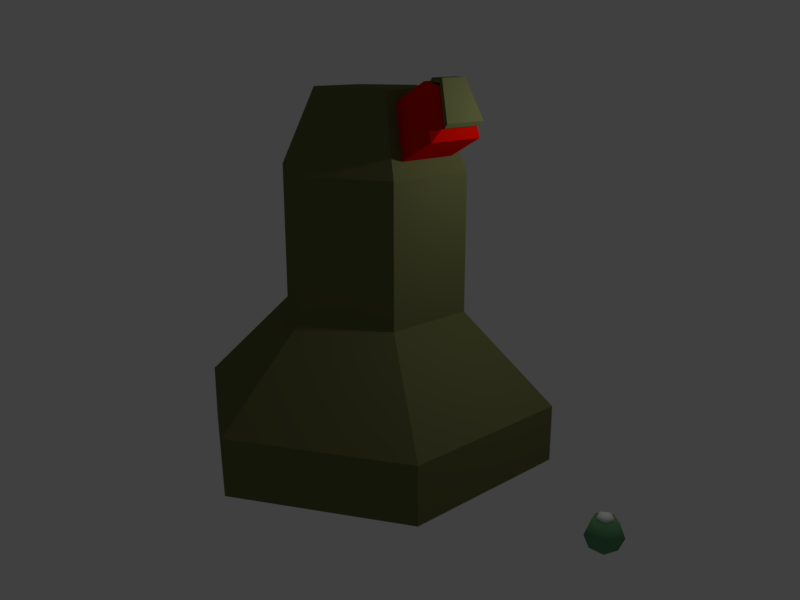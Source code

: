 # Source: level1.blend  (saved by Blender 2.78.0; exported with 4.5.12 LTS)
import bpy
from mathutils import Matrix  # noqa: F401  (used for matrix-valued properties, if any)

bpy.ops.wm.read_factory_settings(use_empty=True)
scene = bpy.context.scene
scene.name = 'Scene'

# ---- collections
col_collection_1 = bpy.data.collections.new('Collection 1'); scene.collection.children.link(col_collection_1)

# ---- materials (node trees are filled in below, after node groups)
mat_boss = bpy.data.materials.new('Boss')
mat_boss.alpha_threshold = 0.0
mat_boss.use_transparent_shadow = False
mat_boss.diffuse_color = (0.152, 0.1604, 0.06149, 1.0)
mat_boss.roughness = 0.5
mat_active = bpy.data.materials.new('Active')
mat_active.alpha_threshold = 0.0
mat_active.use_transparent_shadow = False
mat_active.diffuse_color = (0.8, 0.004825, 0.0, 1.0)
mat_active.roughness = 0.5
mat_active.specular_intensity = 0.5109
mat_material_001 = bpy.data.materials.new('Material.001')
mat_material_001.alpha_threshold = 0.0
mat_material_001.use_transparent_shadow = False
mat_material_001.diffuse_color = (0.1171, 0.317, 0.1365, 1.0)
mat_material_001.roughness = 0.5
mat_material_002 = bpy.data.materials.new('Material.002')
mat_material_002.alpha_threshold = 0.0
mat_material_002.use_transparent_shadow = False
mat_material_002.roughness = 0.5

# ---- material node trees

# ---- world
world_world = bpy.data.worlds.new('World'); scene.world = world_world
world_world.color = (0.05088, 0.05088, 0.05088)
world_world.use_sun_shadow = False
world_world.sun_shadow_jitter_overblur = 0.0
world_world.cycles.sampling_method = 'MANUAL'

# ---- cameras
cam_camera = bpy.data.cameras.new('Camera')
cam_camera.clip_end = 100.0
cam_camera.lens = 35.0
cam_camera.sensor_width = 32.0
cam_camera.sensor_height = 18.0
cam_camera.ortho_scale = 7.314
cam_camera.dof.focus_distance = 0.0
cam_camera.dof.aperture_fstop = 128.0

# ---- lights
light_lamp = bpy.data.lights.new('Lamp', 'POINT')
light_lamp.transmission_factor = 0.0
light_lamp.cutoff_distance = 30.0
light_lamp.energy = 100.0
light_lamp.shadow_buffer_clip_start = 1.001
light_lamp.shadow_soft_size = 0.1
light_lamp.shadow_maximum_resolution = 0.006
light_lamp.use_absolute_resolution = True

# ---- meshes
me_sphere = bpy.data.meshes.new('Sphere')
me_sphere.from_pydata([(0.0, 1.516, 2.409), (0.0, 2.975, 0.9667), (0.0, 2.975, 0.03381), (-0.8149, 0.4705, 5.853), (-1.313, 0.7582, 4.634), (1.313, 0.7582, 2.409), (2.577, 1.488, 0.9667), (2.577, 1.488, 0.03381), (-1.313, -0.7582, 4.634), (1.313, -0.7582, 2.409), (2.577, -1.488, 0.9667), (2.577, -1.488, 0.03381), (-2.66e-07, -1.516, 4.634), (-7.507e-09, 0.941, 5.853), (-2.66e-07, -1.516, 2.409), (-4.158e-07, -2.975, 0.9667), (-4.158e-07, -2.975, 0.03381), (1.313, -0.7582, 4.634), (-1.313, -0.7582, 2.409), (-2.577, -1.488, 0.9667), (-2.577, -1.488, 0.03381), (8.792e-16, 1.516, 4.634), (-1.313, 0.7582, 2.409), (-2.577, 1.488, 0.9667), (-2.577, 1.488, 0.03381), (1.313, 0.7582, 4.634), (-0.8149, -0.4705, 5.853), (-1.726e-07, -0.941, 5.853), (0.8149, -0.4705, 5.853), (0.8149, 0.4705, 5.853), (1.154, -0.5027, 4.84), (1.154, 0.5027, 4.84), (0.8235, -0.3119, 5.648), (0.8235, 0.3119, 5.648), (1.453, 0.3119, 5.991), (1.453, -0.3119, 5.991), (1.784, -0.5027, 5.183), (1.784, 0.5027, 5.183), (1.671, 0.1903, 5.922), (1.671, -0.1903, 5.922), (1.873, -0.3066, 5.428), (1.873, 0.3066, 5.428), (1.326, 0.1614, 5.674), (1.326, -0.1614, 5.674), (1.496, -0.2601, 5.256), (1.496, 0.2601, 5.256), (1.672, 0.2295, 5.973), (1.672, -0.2295, 5.973), (1.915, -0.3698, 5.378), (1.915, 0.3698, 5.378), (1.48, 0.2295, 5.973), (1.48, -0.2295, 5.973), (1.717, 0.2295, 6.04), (1.717, -0.2295, 6.04), (1.96, -0.3698, 5.445), (1.96, 0.3698, 5.445), (1.526, 0.2295, 6.04), (1.526, -0.2295, 6.04)], [], [(12, 17, 28, 27), (2, 1, 6, 7), (17, 25, 29, 28), (1, 0, 5, 6), (21, 4, 3, 13), (6, 5, 9, 10), (4, 8, 26, 3), (7, 6, 10, 11), (26, 27, 28, 29, 13, 3), (10, 9, 14, 15), (18, 14, 12, 8), (11, 10, 15, 16), (5, 0, 21, 25), (15, 14, 18, 19), (14, 9, 17, 12), (16, 15, 19, 20), (0, 22, 4, 21), (19, 18, 22, 23), (9, 5, 25, 17), (20, 19, 23, 24), (8, 12, 27, 26), (25, 21, 13, 29), (23, 22, 0, 1), (2, 7, 11, 16, 20, 24), (24, 23, 1, 2), (22, 18, 8, 4), (30, 32, 33, 31), (34, 35, 39, 38), (31, 33, 34, 37), (33, 32, 35, 34), (30, 31, 37, 36), (32, 30, 36, 35), (40, 41, 45, 44), (36, 37, 41, 40), (35, 36, 40, 39), (37, 34, 38, 41), (44, 45, 42, 43), (39, 40, 44, 43), (41, 38, 42, 45), (38, 39, 43, 42), (48, 47, 46, 49), (47, 51, 50, 46), (54, 55, 52, 53), (53, 52, 56, 57), (51, 47, 53, 57), (48, 49, 55, 54), (47, 48, 54, 53), (46, 50, 56, 52), (50, 51, 57, 56), (49, 46, 52, 55)])
me_sphere.polygons.foreach_set('material_index', [0, 0, 0, 0, 0, 0, 0, 0, 0, 0, 0, 0, 0, 0, 0, 0, 0, 0, 0, 0, 0, 0, 0, 0, 0, 0, 1, 1, 1, 1, 1, 1, 1, 1, 1, 1, 1, 1, 1, 1, 0, 0, 0, 0, 0, 0, 0, 0, 0, 0])
me_sphere.materials.append(mat_boss)
me_sphere.materials.append(mat_active)
me_sphere.use_remesh_preserve_volume = False
me_sphere.use_remesh_preserve_attributes = False
me_sphere.use_mirror_vertex_groups = False
me_sphere.update()
me_sphere_001 = bpy.data.meshes.new('Sphere.001')
me_sphere_001.from_pydata([(-8.045e-09, 0.2022, 0.4128), (-8.045e-09, 0.286, 0.2105), (-8.045e-09, 0.2022, 0.008322), (-8.045e-09, -7.35e-08, -0.07544), (0.1923, 0.06249, 0.4128), (0.272, 0.08838, 0.2105), (0.1923, 0.06249, 0.008322), (0.1189, -0.1636, 0.4128), (0.1681, -0.2314, 0.2105), (0.1189, -0.1636, 0.008322), (-8.045e-09, 0.1167, 0.3959), (-0.1189, -0.1636, 0.4128), (-0.1681, -0.2314, 0.2105), (-0.1189, -0.1636, 0.008322), (-0.1923, 0.06249, 0.4128), (-0.272, 0.08838, 0.2105), (-0.1923, 0.06249, 0.008322), (0.111, 0.03607, 0.3959), (0.06862, -0.09445, 0.3959), (-0.06862, -0.09445, 0.3959), (-0.111, 0.03608, 0.3959), (-0.111, 0.03608, 0.4761), (-8.045e-09, 0.1167, 0.4761), (-0.06862, -0.09445, 0.4761), (0.06862, -0.09445, 0.4761), (0.111, 0.03607, 0.4761), (-9.822e-09, -7.87e-08, 0.5189)], [], [(1, 0, 4, 5), (2, 1, 5, 6), (3, 2, 6), (6, 5, 8, 9), (7, 4, 0, 14, 11), (3, 6, 9), (5, 4, 7, 8), (9, 8, 12, 13), (17, 10, 22, 25), (3, 9, 13), (8, 7, 11, 12), (12, 11, 14, 15), (13, 12, 15, 16), (20, 19, 23, 21), (3, 13, 16), (3, 16, 2), (15, 14, 0, 1), (16, 15, 1, 2), (10, 20, 21, 22), (18, 19, 20, 10, 17), (18, 17, 25, 24), (19, 18, 24, 23), (24, 25, 26), (25, 22, 26), (22, 21, 26), (21, 23, 26), (23, 24, 26)])
me_sphere_001.polygons.foreach_set('use_smooth', [True] * 27)
me_sphere_001.polygons.foreach_set('material_index', [0, 0, 0, 0, 0, 0, 0, 0, 1, 0, 0, 0, 0, 1, 0, 0, 0, 0, 1, 1, 1, 1, 1, 1, 1, 1, 1])
me_sphere_001.materials.append(mat_material_001)
me_sphere_001.materials.append(mat_material_002)
me_sphere_001.use_remesh_preserve_volume = False
me_sphere_001.use_remesh_preserve_attributes = False
me_sphere_001.use_mirror_vertex_groups = False
me_sphere_001.update()
arm_armature = bpy.data.armatures.new('Armature')  # bones are not reproduced

# ---- objects
ob_camera = bpy.data.objects.new('Camera', cam_camera)
ob_boss = bpy.data.objects.new('Boss', arm_armature)
ob_bossmesh = bpy.data.objects.new('BossMesh', me_sphere)
ob_eye = bpy.data.objects.new('Eye', me_sphere_001)
ob_lamp = bpy.data.objects.new('Lamp', light_lamp)

# ---- transforms, parenting, visibility, modifiers, constraints
ob_camera.location = (10.26, -9.071, 6.507)
ob_camera.rotation_euler = (1.284, -2.229e-06, 0.8149)
ob_camera.lock_rotations_4d = False
ob_camera.empty_display_type = 'ARROWS'
ob_camera.color = (0.0, 0.0, 0.0, 0.0)
ob_camera.display_type = 'WIRE'
ob_camera.lineart.crease_threshold = 0.0
ob_boss.location = (0.0, 0.0, 0.0)
ob_boss.show_in_front = True
ob_boss.lineart.crease_threshold = 0.0
ob_bossmesh.parent = ob_boss
ob_bossmesh.location = (0.0, 0.0, 0.0)
ob_bossmesh.lineart.crease_threshold = 0.0
_vg = ob_bossmesh.vertex_groups.new(name='Body')
_vg.add([0, 1, 2, 3, 4, 5, 6, 7, 8, 9, 10, 11, 12, 13, 14, 15, 16, 17, 18, 19, 20, 21, 22, 23, 24, 25, 26, 27, 28, 29, 30, 31, 32, 33, 34, 35, 36, 37, 38, 39, 40, 41, 42, 43, 44, 45], 1.0, 'REPLACE')
_vg = ob_bossmesh.vertex_groups.new(name='Clap1')
_vg.add([46, 47, 48, 49, 50, 51, 52, 53, 54, 55, 56, 57], 1.0, 'REPLACE')
_m = ob_bossmesh.modifiers.new('Armature', 'ARMATURE')
_m.object = ob_boss
ob_eye.location = (4.612, 0.0, 0.0)
ob_eye.lineart.crease_threshold = 0.0
ob_lamp.location = (4.076, 1.005, 5.904)
ob_lamp.rotation_euler = (0.6503, 0.05522, 1.866)
ob_lamp.lock_rotations_4d = False
ob_lamp.empty_display_type = 'ARROWS'
ob_lamp.color = (0.0, 0.0, 0.0, 0.0)
ob_lamp.lineart.crease_threshold = 0.0

# ---- collection membership
col_collection_1.objects.link(ob_camera)
col_collection_1.objects.link(ob_boss)
col_collection_1.objects.link(ob_bossmesh)
col_collection_1.objects.link(ob_eye)
col_collection_1.objects.link(ob_lamp)

# ---- scene / render settings (as saved in the file)
scene.camera = ob_camera
scene.frame_start = 0; scene.frame_end = 250; scene.frame_set(0)
scene.render.engine = 'BLENDER_EEVEE_NEXT'
scene.render.resolution_x = 640
scene.render.resolution_y = 480
scene.render.resolution_percentage = 50
scene.render.dither_intensity = 0.0
scene.cycles.use_denoising = False
scene.cycles.samples = 128
scene.cycles.sampling_pattern = 'TABULATED_SOBOL'
scene.cycles.light_sampling_threshold = 0.0
scene.cycles.use_adaptive_sampling = False
scene.cycles.use_light_tree = False
scene.cycles.blur_glossy = 0.0
scene.cycles.sample_clamp_indirect = 0.0
scene.view_settings.view_transform = 'Standard'
bpy.context.view_layer.update()
